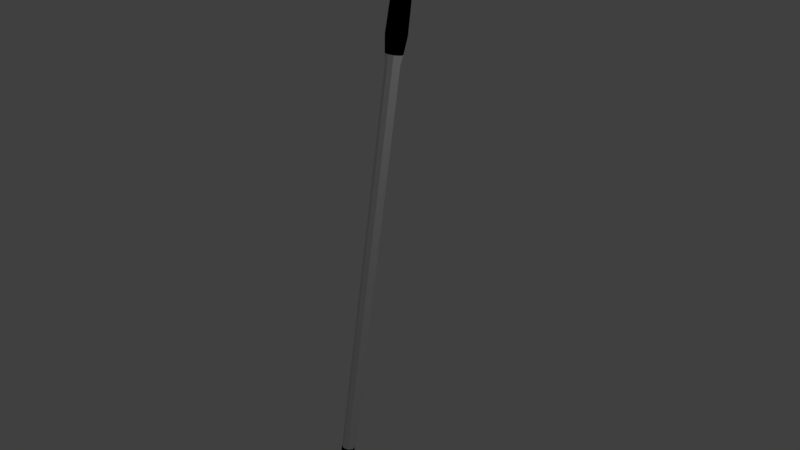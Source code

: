 # Source: clubPutt.blend  (saved by Blender 2.79.0; exported with 4.5.12 LTS)
import bpy
from mathutils import Matrix  # noqa: F401  (used for matrix-valued properties, if any)

bpy.ops.wm.read_factory_settings(use_empty=True)
scene = bpy.context.scene
scene.name = 'Scene'

# ---- collections
col_collection_1 = bpy.data.collections.new('Collection 1'); scene.collection.children.link(col_collection_1)

# ---- materials (node trees are filled in below, after node groups)
mat_material = bpy.data.materials.new('Material')
mat_material.alpha_threshold = 0.0
mat_material.use_transparent_shadow = False
mat_material.roughness = 0.5
mat_material.line_color = (0.0, 0.0, 0.0, 1.0)
mat_material_001 = bpy.data.materials.new('Material.001')
mat_material_001.alpha_threshold = 0.0
mat_material_001.use_transparent_shadow = False
mat_material_001.diffuse_color = (0.0, 0.0, 0.0, 1.0)
mat_material_001.roughness = 0.5

# ---- node groups
ng_auto_smooth = bpy.data.node_groups.new('Auto Smooth', 'GeometryNodeTree')
_s = ng_auto_smooth.interface.new_socket(name='Geometry', in_out='OUTPUT', socket_type='NodeSocketGeometry')
_s = ng_auto_smooth.interface.new_socket(name='Geometry', in_out='INPUT', socket_type='NodeSocketGeometry')
_s = ng_auto_smooth.interface.new_socket(name='Angle', in_out='INPUT', socket_type='NodeSocketFloat')
_s.subtype = 'ANGLE'
_s.min_value = 0.0
_s.max_value = 3.142
ng_auto_smooth.is_modifier = True
_N = ng_auto_smooth.nodes; _L = ng_auto_smooth.links
n0 = _N.new('NodeGroupOutput'); n0.name = 'Group Output'; n0.location = (480, -100)
n1 = _N.new('NodeGroupInput'); n1.name = 'Group Input'; n1.location = (-420, -300)
n2 = _N.new('NodeGroupInput'); n2.name = 'Group Input.001'; n2.location = (-60, -100)
n3 = _N.new('GeometryNodeSetShadeSmooth'); n3.name = 'Set Shade Smooth'; n3.location = (120, -100)
n3.domain = 'EDGE'
n4 = _N.new('GeometryNodeSetShadeSmooth'); n4.name = 'Set Shade Smooth.001'; n4.location = (300, -100)
n5 = _N.new('GeometryNodeInputMeshEdgeAngle'); n5.name = 'Edge Angle'; n5.location = (-420, -220)
n6 = _N.new('GeometryNodeInputEdgeSmooth'); n6.name = 'Is Edge Smooth'; n6.location = (-60, -160)
n7 = _N.new('GeometryNodeInputShadeSmooth'); n7.name = 'Is Face Smooth'; n7.location = (-240, -340)
n8 = _N.new('FunctionNodeBooleanMath'); n8.name = 'Boolean Math'; n8.location = (-60, -220)
n9 = _N.new('FunctionNodeCompare'); n9.name = 'Compare'; n9.location = (-240, -180)
n9.operation = 'LESS_EQUAL'
_L.new(n5.outputs[0], n9.inputs[0])
_L.new(n4.outputs[0], n0.inputs[0])
_L.new(n1.outputs[1], n9.inputs[1])
_L.new(n9.outputs[0], n8.inputs[0])
_L.new(n7.outputs[0], n8.inputs[1])
_L.new(n2.outputs[0], n3.inputs[0])
_L.new(n6.outputs[0], n3.inputs[1])
_L.new(n3.outputs[0], n4.inputs[0])
_L.new(n8.outputs[0], n3.inputs[2])
n0.is_active_output = True

# ---- material node trees

# ---- world
world_world = bpy.data.worlds.new('World'); scene.world = world_world
world_world.color = (0.05088, 0.05088, 0.05088)
world_world.use_sun_shadow = False
world_world.sun_shadow_jitter_overblur = 0.0
world_world.cycles.sampling_method = 'MANUAL'

# ---- cameras
cam_camera = bpy.data.cameras.new('Camera')
cam_camera.clip_end = 100.0
cam_camera.lens = 35.0
cam_camera.sensor_width = 32.0
cam_camera.sensor_height = 18.0
cam_camera.ortho_scale = 7.314
cam_camera.dof.focus_distance = 0.0
cam_camera.dof.aperture_fstop = 128.0

# ---- lights
light_lamp = bpy.data.lights.new('Lamp', 'POINT')
light_lamp.transmission_factor = 0.0
light_lamp.cutoff_distance = 30.0
light_lamp.energy = 100.0
light_lamp.shadow_buffer_clip_start = 1.001
light_lamp.shadow_soft_size = 0.1
light_lamp.shadow_maximum_resolution = 0.006
light_lamp.use_absolute_resolution = True

# ---- meshes
me_cylinder_001 = bpy.data.meshes.new('Cylinder.001')
me_cylinder_001.from_pydata([(0.0009837, 0.1418, -3.163), (-4.726e-05, 0.112, 4.448), (0.05273, 0.1066, -3.169), (0.07901, 0.0793, 4.448), (0.07416, 0.04098, -3.169), (0.1118, 0.0002453, 4.448), (0.05273, -0.01999, -3.156), (0.07901, -0.07881, 4.448), (0.0009837, -0.03186, -3.148), (-4.727e-05, -0.1116, 4.448), (-0.05076, -0.01999, -3.156), (-0.0791, -0.07881, 4.448), (-0.0722, 0.04098, -3.169), (-0.1119, 0.0002454, 4.448), (-0.05076, 0.1066, -3.169), (-0.0791, 0.0793, 4.448), (-4.726e-05, 0.112, 2.57), (0.07901, 0.0793, 2.57), (0.1118, 0.0002453, 2.57), (0.07901, -0.07881, 2.57), (-4.727e-05, -0.1116, 2.57), (-0.0791, -0.07881, 2.57), (-0.1119, 0.0002454, 2.57), (-0.0791, 0.0793, 2.57), (-4.726e-05, 0.138, 2.795), (-4.726e-05, 0.138, 4.222), (0.09735, 0.09764, 4.222), (0.09735, 0.09764, 2.795), (0.1377, 0.0002453, 4.222), (0.1377, 0.0002453, 2.795), (0.09735, -0.09715, 4.222), (0.09735, -0.09715, 2.795), (-4.727e-05, -0.1375, 4.222), (-4.727e-05, -0.1375, 2.795), (-0.09745, -0.09715, 4.222), (-0.09745, -0.09715, 2.795), (-0.1378, 0.0002453, 4.222), (-0.1378, 0.0002453, 2.795), (-0.09745, 0.09764, 4.222), (-0.09745, 0.09764, 2.795), (-4.726e-05, 0.1242, 3.318), (-4.726e-05, 0.1242, 3.7), (0.08761, 0.0879, 3.7), (0.08761, 0.0879, 3.318), (0.1239, 0.0002453, 3.7), (0.1239, 0.0002453, 3.318), (0.08761, -0.08741, 3.7), (0.08761, -0.08741, 3.318), (-4.727e-05, -0.1237, 3.7), (-4.727e-05, -0.1237, 3.318), (-0.08771, -0.08741, 3.7), (-0.08771, -0.08741, 3.318), (-0.124, 0.0002453, 3.7), (-0.124, 0.0002453, 3.318), (-0.08771, 0.0879, 3.7), (-0.08771, 0.0879, 3.318), (0.06529, 0.1293, -2.928), (0.09235, 0.064, -2.928), (0.06529, -0.00134, -2.928), (-4.727e-05, -0.0284, -2.928), (-0.06538, -0.00134, -2.928), (-0.09245, 0.064, -2.928), (-0.06538, 0.1293, -2.928), (-4.726e-05, 0.1564, -2.928), (-0.02741, -1.054, -4.005), (-0.1515, -1.054, -4.005), (0.0218, -0.2083, -3.552), (-0.1515, -0.1669, -3.849), (-0.05465, -0.2083, -3.552), (-0.02741, -0.1669, -3.849), (0.06855, -0.9687, -3.684), (0.06855, -1.054, -3.773), (0.06538, -1.054, -3.71), (-0.0548, -1.054, -3.773), (-0.0499, -0.9687, -3.684), (-0.02101, -1.054, -3.71), (0.168, -1.054, -4.005), (0.1244, -1.054, -3.884), (0.1201, -0.1873, -3.734), (0.168, -0.1669, -3.849), (-4.726e-05, 0.09265, 2.439), (0.06529, 0.06558, 2.439), (0.09235, 0.0002453, 2.439), (0.06529, -0.06509, 2.439), (-4.727e-05, -0.09215, 2.439), (-0.06538, -0.06509, 2.439), (-0.09245, 0.0002453, 2.439), (-0.06538, 0.06558, 2.439), (-0.1515, -0.1776, -3.772), (0.04735, -1.054, -3.883), (-0.1515, -1.054, -3.931), (0.1649, -0.1707, -3.828), (0.167, -1.054, -3.981), (-0.2535, -0.1669, -3.849), (-0.2535, -1.054, -4.005), (-0.2264, -1.054, -3.952), (-0.2264, -0.1714, -3.792), (0.1043, -0.1914, -3.679), (-0.1237, -0.1889, -3.677), (-0.08136, 0.2716, -3.631), (0.0463, 0.2702, -3.632), (-0.1389, 0.2814, -3.695), (-0.154, 0.2839, -3.727), (0.08723, 0.2818, -3.715), (-0.09696, 0.2779, -3.684), (0.08195, 0.2839, -3.727), (0.09251, 0.2797, -3.703), (-0.02746, 0.2839, -3.727), (-0.04271, 0.2608, -3.56), (-0.09696, 0.2839, -3.727), (9.422e-05, 0.2608, -3.56), (0.01007, 0.1692, -3.485), (0.06308, 0.1292, -3.492), (0.06308, -0.0313, -3.52), (0.01007, -0.08466, -3.53), (-0.01643, -0.0934, -3.531), (-0.04293, -0.08466, -3.53), (-0.09593, -0.0313, -3.52), (-0.01643, 0.1692, -3.485), (-0.02741, 0.1614, -3.792), (-0.02741, -0.002783, -3.821), (-0.1515, -0.0135, -3.743), (-0.1515, 0.1506, -3.714), (0.168, -0.002783, -3.821), (0.168, 0.1614, -3.792), (0.1649, -0.006561, -3.799), (0.1649, 0.1576, -3.77), (-0.09593, 0.1292, -3.492), (-0.1515, 0.1614, -3.792), (-0.1515, -0.002783, -3.821), (-0.2264, 0.1568, -3.734), (-0.2264, -0.007311, -3.763), (0.1043, 0.1369, -3.621), (0.1043, -0.02725, -3.65), (-0.1237, 0.1394, -3.619), (-0.1237, -0.02478, -3.648), (-0.2535, -0.002783, -3.821), (-0.2535, 0.1614, -3.792), (0.1201, -0.02313, -3.705), (0.1201, 0.141, -3.676), (-0.06878, -1.054, -4.005), (-0.1101, -1.054, -4.005), (-0.06878, -0.1669, -3.849), (-0.1101, -0.1669, -3.849), (-0.02917, -0.2083, -3.552), (-0.003686, -0.2083, -3.552), (0.02907, -0.9687, -3.684), (-0.01042, -0.9687, -3.684), (0.007789, -1.054, -3.71), (0.03658, -1.054, -3.71), (-0.01368, -1.054, -3.773), (0.02744, -1.054, -3.773), (-0.07131, -1.054, -3.915), (-0.02472, -1.054, -3.899), (-0.05063, 0.2839, -3.727), (-0.07379, 0.2839, -3.727), (-0.02844, 0.2608, -3.56), (-0.01418, 0.2608, -3.56), (-0.04293, 0.1692, -3.485), (-0.1101, -0.002783, -3.821), (-0.06878, -0.002783, -3.821), (-0.1101, 0.1614, -3.792), (-0.06878, 0.1614, -3.792), (-0.08946, -1.054, -4.005), (-0.08946, -0.1669, -3.849), (-0.01643, -0.2083, -3.552), (0.009325, -0.9687, -3.684), (0.02219, -1.054, -3.71), (0.006878, -1.054, -3.773), (-0.04806, -1.054, -3.907), (-0.06221, 0.2839, -3.727), (-0.02131, 0.2608, -3.56), (-0.08946, -0.002783, -3.821), (-0.08946, 0.1614, -3.792), (-0.04655, -0.03644, -3.291), (-0.04184, -0.05069, -3.392), (-0.01046, -0.05465, -3.389), (-0.004984, -0.04435, -3.286), (0.002083, 0.1415, -3.283), (0.003674, 0.1504, -3.368), (-0.02771, 0.1476, -3.368), (-0.05633, 0.118, -3.288), (0.05071, 0.118, -3.288), (0.04919, 0.1219, -3.373), (0.03658, -0.03644, -3.291), (0.02092, -0.05069, -3.392), (0.05634, -0.03037, -3.396), (0.065, 0.004214, -3.3), (-0.07497, 0.004214, -3.3), (-0.07725, -0.03037, -3.396), (-0.07487, 0.07935, -3.378), (-0.0595, 0.1253, -3.371)], [], [(25, 1, 3, 26), (26, 3, 5, 28), (28, 5, 7, 30), (30, 7, 9, 32), (32, 9, 11, 34), (34, 11, 13, 36), (3, 1, 15, 13, 11, 9, 7, 5), (52, 54, 55, 53), (38, 15, 1, 25), (87, 23, 16, 80), (188, 181, 190), (85, 21, 22, 86), (84, 20, 21, 85), (83, 19, 20, 84), (82, 18, 19, 83), (81, 17, 18, 82), (80, 16, 17, 81), (23, 39, 24, 16), (54, 38, 25, 41), (21, 35, 37, 22), (50, 34, 36, 52), (20, 33, 35, 21), (48, 32, 34, 50), (19, 31, 33, 20), (46, 30, 32, 48), (18, 29, 31, 19), (44, 28, 30, 46), (17, 27, 29, 18), (42, 26, 28, 44), (16, 24, 27, 17), (41, 25, 26, 42), (24, 40, 43, 27), (40, 41, 42, 43), (27, 43, 45, 29), (43, 42, 44, 45), (29, 45, 47, 31), (45, 44, 46, 47), (31, 47, 49, 33), (47, 46, 48, 49), (33, 49, 51, 35), (49, 48, 50, 51), (35, 51, 53, 37), (51, 50, 52, 53), (39, 55, 40, 24), (55, 54, 41, 40), (0, 63, 56, 2), (2, 56, 57, 4), (4, 57, 58, 6), (58, 8, 6), (8, 60, 10), (10, 60, 61, 12), (12, 14, 181, 188), (14, 62, 63, 0), (144, 68, 74, 147), (58, 59, 8), (8, 59, 60), (152, 90, 65, 141), (78, 97, 66, 70, 72, 71, 77), (142, 69, 64, 140), (89, 64, 76, 92), (147, 74, 75, 148), (148, 75, 73, 150), (69, 79, 76, 64), (92, 91, 78, 77), (63, 80, 81, 56), (56, 81, 82, 57), (57, 82, 83, 58), (58, 83, 84, 59), (59, 84, 85, 60), (60, 85, 86, 61), (61, 62, 14, 12), (62, 87, 80, 63), (76, 79, 91, 92), (71, 89, 92, 77), (150, 73, 90, 152), (75, 74, 73), (74, 68, 98, 88), (74, 90, 73), (74, 88, 90), (65, 90, 95, 94), (67, 65, 94, 93), (95, 93, 94), (96, 93, 95), (90, 88, 96, 95), (156, 155, 109, 102, 101, 104, 99, 108), (124, 119, 107, 105), (112, 132, 100, 110), (137, 130, 101, 102), (126, 124, 105, 103), (139, 126, 103, 106), (161, 128, 109, 155), (111, 112, 110, 157), (122, 134, 99, 104), (130, 122, 104, 101), (128, 137, 102, 109), (132, 139, 106, 100), (134, 127, 108, 99), (176, 175, 116, 115), (180, 179, 111, 118), (179, 183, 112, 111), (186, 185, 114, 113), (175, 189, 117, 116), (185, 176, 115, 114), (191, 180, 118, 158), (183, 186, 113, 112), (98, 68, 117, 135), (135, 117, 127, 134), (97, 78, 138, 133), (133, 138, 139, 132), (67, 93, 136, 129), (129, 136, 137, 128), (96, 88, 121, 131), (131, 121, 122, 130), (88, 98, 135, 121), (121, 135, 134, 122), (145, 66, 113, 114), (114, 113, 112, 111), (143, 67, 129, 159), (159, 129, 128, 161), (78, 91, 125, 138), (138, 125, 126, 139), (91, 79, 123, 125), (125, 123, 124, 126), (93, 96, 131, 136), (136, 131, 130, 137), (66, 97, 133, 113), (113, 133, 132, 112), (79, 69, 120, 123), (123, 120, 119, 124), (120, 160, 162, 119), (172, 159, 161, 173), (69, 142, 160, 120), (164, 143, 159, 172), (117, 116, 158, 127), (115, 114, 111, 118), (68, 144, 116, 117), (165, 145, 114, 115), (127, 158, 156, 108), (118, 111, 157, 171), (119, 162, 154, 107), (173, 161, 155, 170), (103, 105, 107, 154, 157, 110, 100, 106), (171, 170, 155, 156), (71, 151, 153, 89), (168, 150, 152, 169), (72, 149, 151, 71), (167, 148, 150, 168), (70, 146, 149, 72), (166, 147, 148, 167), (67, 143, 141, 65), (164, 142, 140, 163), (89, 153, 140, 64), (169, 152, 141, 163), (66, 145, 146, 70), (165, 144, 147, 166), (145, 165, 166, 146), (153, 169, 163, 140), (143, 164, 163, 141), (146, 166, 167, 149), (149, 167, 168, 151), (151, 168, 169, 153), (157, 154, 170, 171), (162, 173, 170, 154), (158, 118, 171, 156), (144, 165, 115, 116), (116, 115, 118, 158), (142, 164, 172, 160), (160, 172, 173, 162), (189, 190, 127, 117), (190, 191, 158, 127), (53, 55, 39, 37), (36, 38, 54, 52), (37, 39, 23, 22), (22, 23, 87, 86), (13, 15, 38, 36), (189, 188, 190), (86, 87, 62, 61), (2, 4, 187, 182), (182, 187, 186, 183), (191, 190, 181), (6, 8, 177, 184), (184, 177, 176, 185), (10, 12, 188, 174), (174, 188, 189, 175), (4, 6, 184, 187), (187, 184, 185, 186), (0, 2, 182, 178), (178, 182, 183, 179), (14, 0, 178, 181), (8, 10, 174, 177), (177, 174, 175, 176), (181, 178, 179, 180, 191)])
me_cylinder_001.polygons.foreach_set('use_smooth', [True] * 192)
me_cylinder_001.polygons.foreach_set('material_index', [1, 1, 1, 1, 1, 1, 1, 1, 1, 0, 1, 0, 0, 0, 0, 0, 0, 1, 1, 1, 1, 1, 1, 1, 1, 1, 1, 1, 1, 1, 1, 1, 1, 1, 1, 1, 1, 1, 1, 1, 1, 1, 1, 1, 1, 1, 1, 1, 1, 1, 1, 1, 1, 0, 1, 1, 0, 0, 0, 0, 0, 0, 0, 0, 0, 0, 0, 0, 0, 0, 1, 0, 0, 0, 0, 0, 0, 0, 0, 0, 0, 0, 0, 0, 0, 0, 0, 0, 0, 0, 0, 0, 0, 0, 0, 0, 0, 1, 1, 1, 1, 1, 1, 1, 1, 0, 0, 0, 0, 0, 0, 0, 0, 0, 0, 0, 0, 0, 0, 0, 0, 0, 0, 0, 0, 0, 0, 0, 0, 0, 0, 0, 0, 0, 0, 0, 0, 0, 0, 0, 0, 0, 0, 0, 0, 0, 0, 0, 0, 0, 0, 0, 0, 0, 0, 0, 0, 0, 0, 0, 0, 0, 0, 0, 0, 0, 0, 0, 1, 1, 1, 1, 1, 0, 1, 1, 0, 1, 1, 1, 1, 1, 1, 1, 1, 1, 1, 1, 1, 1, 1, 1])
me_cylinder_001.materials.append(mat_material)
me_cylinder_001.materials.append(mat_material_001)
me_cylinder_001.use_remesh_preserve_volume = False
me_cylinder_001.use_remesh_preserve_attributes = False
me_cylinder_001.use_mirror_vertex_groups = False
me_cylinder_001.update()

# ---- objects
ob_cylinder = bpy.data.objects.new('Cylinder', me_cylinder_001)
ob_lamp = bpy.data.objects.new('Lamp', light_lamp)
ob_camera = bpy.data.objects.new('Camera', cam_camera)

# ---- transforms, parenting, visibility, modifiers, constraints
ob_cylinder.location = (0.0, 0.0, 0.0)
ob_cylinder.rotation_euler = (-0.1745, -0.0, 0.0)
ob_cylinder.lineart.crease_threshold = 0.0
_m = ob_cylinder.modifiers.new('Auto Smooth', 'NODES')
_m.node_group = ng_auto_smooth
_gi = [s.identifier for s in ng_auto_smooth.interface.items_tree if s.item_type == 'SOCKET' and s.in_out == 'INPUT']
_m[_gi[1]] = 0.5236  # Angle
ob_lamp.location = (4.076, 1.005, 5.904)
ob_lamp.rotation_euler = (0.6503, 0.05522, 1.866)
ob_lamp.lock_rotations_4d = False
ob_lamp.empty_display_type = 'ARROWS'
ob_lamp.color = (0.0, 0.0, 0.0, 0.0)
ob_lamp.lineart.crease_threshold = 0.0
ob_camera.location = (7.481, -6.508, 5.344)
ob_camera.rotation_euler = (1.109, 0.0, 0.8149)
ob_camera.lock_rotations_4d = False
ob_camera.empty_display_type = 'ARROWS'
ob_camera.color = (0.0, 0.0, 0.0, 0.0)
ob_camera.display_type = 'WIRE'
ob_camera.lineart.crease_threshold = 0.0

# ---- collection membership
col_collection_1.objects.link(ob_cylinder)
col_collection_1.objects.link(ob_lamp)
col_collection_1.objects.link(ob_camera)

# ---- scene / render settings (as saved in the file)
scene.camera = ob_camera
scene.frame_start = 1; scene.frame_end = 250; scene.frame_set(0)
scene.render.engine = 'BLENDER_EEVEE_NEXT'
scene.render.resolution_percentage = 50
scene.render.dither_intensity = 0.0
scene.cycles.use_denoising = False
scene.cycles.samples = 128
scene.cycles.sampling_pattern = 'TABULATED_SOBOL'
scene.cycles.use_adaptive_sampling = False
scene.cycles.use_light_tree = False
scene.cycles.blur_glossy = 0.0
scene.cycles.sample_clamp_indirect = 0.0
scene.view_settings.view_transform = 'Standard'
bpy.context.view_layer.update()

